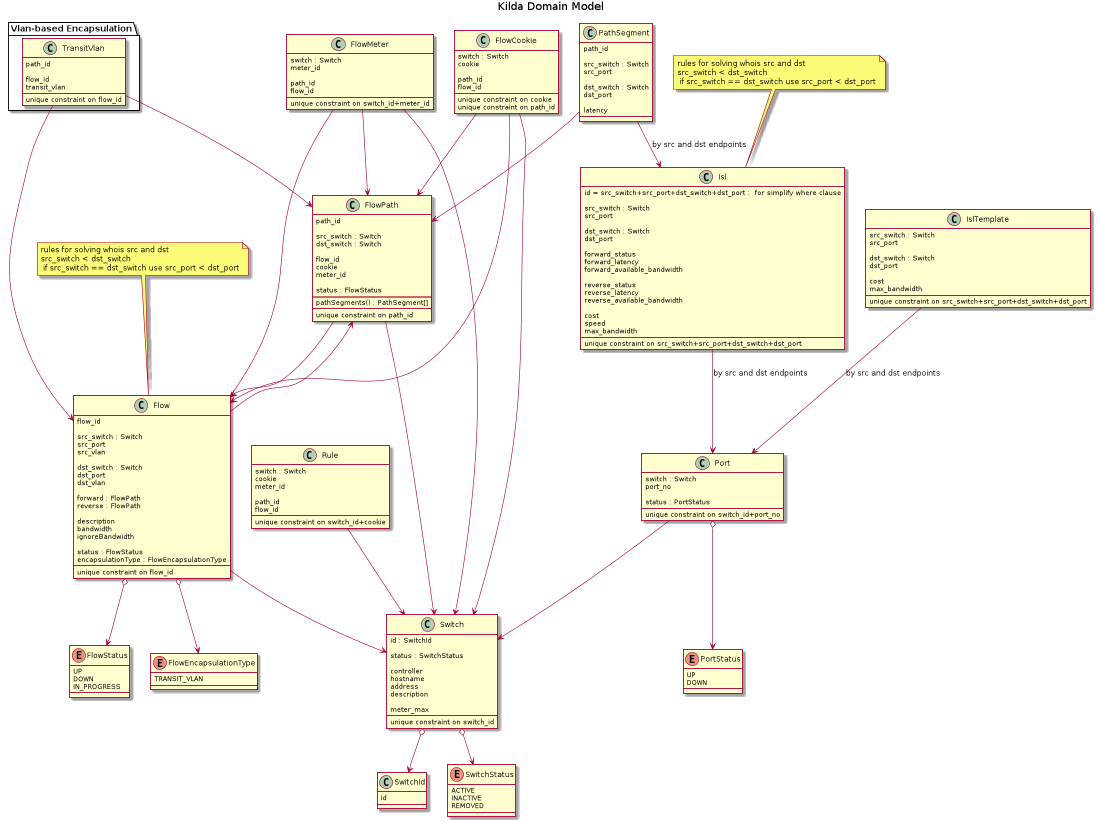

The diagram above was rendered by PlantUML. Its source (embedded in the PNG):
@startuml

title Kilda Domain Model

class SwitchId {
    id
}

class Switch {
    id : SwitchId

    status : SwitchStatus

    controller
    hostname
    address
    description

    meter_max
    __
    unique constraint on switch_id
}

enum SwitchStatus {
    ACTIVE
    INACTIVE
    REMOVED
}

Switch o--> SwitchStatus
Switch o--> SwitchId

enum PortStatus {
    UP
    DOWN
}

class Port {
    switch : Switch
    port_no

    status : PortStatus
    __
    unique constraint on switch_id+port_no
}

Port o--> PortStatus
Port --> Switch

class Rule {
    switch : Switch
    cookie
    meter_id

    path_id
    flow_id
    __
    unique constraint on switch_id+cookie
}

Rule --> Switch

class Isl {
    id = src_switch+src_port+dst_switch+dst_port :  for simplify where clause

    src_switch : Switch
    src_port

    dst_switch : Switch
    dst_port

    forward_status
    forward_latency
    forward_available_bandwidth

    reverse_status
    reverse_latency
    reverse_available_bandwidth

    cost
    speed
    max_bandwidth
    __
    unique constraint on src_switch+src_port+dst_switch+dst_port
}

note "rules for solving whois src and dst\nsrc_switch < dst_switch\n if src_switch == dst_switch use src_port < dst_port" as ISL_id_note
ISL_id_note .. Isl

Isl --> Port : by src and dst endpoints

class IslTemplate {
    src_switch : Switch
    src_port

    dst_switch : Switch
    dst_port

    cost
    max_bandwidth
    __
    unique constraint on src_switch+src_port+dst_switch+dst_port
}

IslTemplate --> Port : by src and dst endpoints

class Flow {
    flow_id

    src_switch : Switch
    src_port
    src_vlan

    dst_switch : Switch
    dst_port
    dst_vlan

    forward : FlowPath
    reverse : FlowPath

    description
    bandwidth
    ignoreBandwidth

    status : FlowStatus
    encapsulationType : FlowEncapsulationType
    __
    unique constraint on flow_id
}

note "rules for solving whois src and dst\nsrc_switch < dst_switch\n if src_switch == dst_switch use src_port < dst_port" as Flow_id_note
Flow_id_note .. Flow

Flow --> Switch
Flow --> FlowPath

class FlowPath {
    path_id

    src_switch : Switch
    dst_switch : Switch

    flow_id
    cookie
    meter_id

    status : FlowStatus
    ==
    pathSegments() : PathSegment[]
    __
    unique constraint on path_id
}

FlowPath --> Switch
FlowPath --> Flow

enum FlowEncapsulationType {
   TRANSIT_VLAN
}

Flow o--> FlowEncapsulationType

enum FlowStatus {
    UP
    DOWN
    IN_PROGRESS
}

Flow o--> FlowStatus

class PathSegment {
    path_id

    src_switch : Switch
    src_port

    dst_switch : Switch
    dst_port

    latency
}

PathSegment --> FlowPath
PathSegment --> Isl : by src and dst endpoints

class FlowMeter {
    switch : Switch
    meter_id

    path_id
    flow_id
    __
    unique constraint on switch_id+meter_id
}

FlowMeter --> Switch
FlowMeter --> Flow
FlowMeter --> FlowPath

class FlowCookie {
    switch : Switch
    cookie

    path_id
    flow_id
    __
    unique constraint on cookie
    unique constraint on path_id
}

FlowCookie --> Switch
FlowCookie --> Flow
FlowCookie --> FlowPath

package "Vlan-based Encapsulation" {

    class TransitVlan {
        path_id

        flow_id
        transit_vlan
        __
        unique constraint on flow_id
    }

    TransitVlan --> FlowPath
    TransitVlan --> Flow
}

@enduml